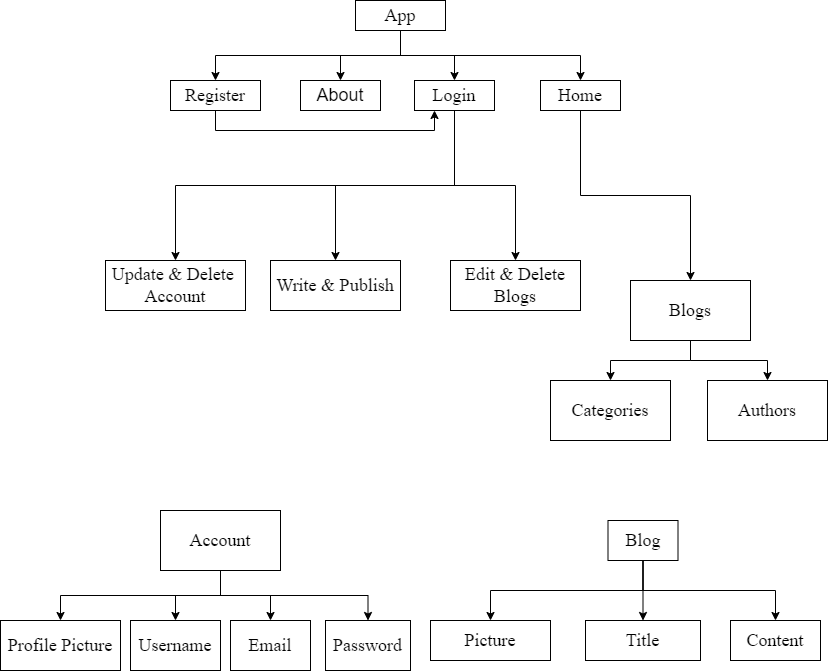

The diagram above was exported from draw.io. Its source (the exported page's mxGraphModel, read from the mxfile embedded in the PNG):
<mxGraphModel dx="1447" dy="-419" grid="1" gridSize="10" guides="1" tooltips="1" connect="1" arrows="1" fold="1" page="1" pageScale="1" pageWidth="827" pageHeight="1169" math="0" shadow="0">
  <root>
    <mxCell id="0" />
    <mxCell id="1" parent="0" />
    <mxCell id="6M8DCGsGhwN3YSyTkPeM-1" value="&lt;span style=&quot;font-size: 18px&quot;&gt;About&lt;/span&gt;" style="rounded=0;whiteSpace=wrap;html=1;" vertex="1" parent="1">
      <mxGeometry x="300" y="1270" width="80" height="30" as="geometry" />
    </mxCell>
    <mxCell id="6M8DCGsGhwN3YSyTkPeM-5" style="edgeStyle=orthogonalEdgeStyle;rounded=0;orthogonalLoop=1;jettySize=auto;html=1;exitX=0.5;exitY=1;exitDx=0;exitDy=0;entryX=0.5;entryY=0;entryDx=0;entryDy=0;fontFamily=Times New Roman;fontSize=18;" edge="1" parent="1" source="6M8DCGsGhwN3YSyTkPeM-2" target="6M8DCGsGhwN3YSyTkPeM-1">
      <mxGeometry relative="1" as="geometry" />
    </mxCell>
    <mxCell id="6M8DCGsGhwN3YSyTkPeM-21" style="edgeStyle=orthogonalEdgeStyle;rounded=0;orthogonalLoop=1;jettySize=auto;html=1;exitX=0.5;exitY=1;exitDx=0;exitDy=0;fontFamily=Times New Roman;fontSize=18;" edge="1" parent="1" source="6M8DCGsGhwN3YSyTkPeM-2" target="6M8DCGsGhwN3YSyTkPeM-9">
      <mxGeometry relative="1" as="geometry" />
    </mxCell>
    <mxCell id="6M8DCGsGhwN3YSyTkPeM-22" style="edgeStyle=orthogonalEdgeStyle;rounded=0;orthogonalLoop=1;jettySize=auto;html=1;exitX=0.5;exitY=1;exitDx=0;exitDy=0;entryX=0.5;entryY=0;entryDx=0;entryDy=0;fontFamily=Times New Roman;fontSize=18;" edge="1" parent="1" source="6M8DCGsGhwN3YSyTkPeM-2" target="6M8DCGsGhwN3YSyTkPeM-7">
      <mxGeometry relative="1" as="geometry" />
    </mxCell>
    <mxCell id="6M8DCGsGhwN3YSyTkPeM-23" style="edgeStyle=orthogonalEdgeStyle;rounded=0;orthogonalLoop=1;jettySize=auto;html=1;exitX=0.5;exitY=1;exitDx=0;exitDy=0;fontFamily=Times New Roman;fontSize=18;" edge="1" parent="1" source="6M8DCGsGhwN3YSyTkPeM-2" target="6M8DCGsGhwN3YSyTkPeM-24">
      <mxGeometry relative="1" as="geometry">
        <mxPoint x="540" y="1270" as="targetPoint" />
      </mxGeometry>
    </mxCell>
    <mxCell id="6M8DCGsGhwN3YSyTkPeM-2" value="App" style="rounded=0;whiteSpace=wrap;html=1;fontFamily=Times New Roman;fontSize=18;" vertex="1" parent="1">
      <mxGeometry x="355" y="1190" width="90" height="30" as="geometry" />
    </mxCell>
    <mxCell id="6M8DCGsGhwN3YSyTkPeM-27" style="edgeStyle=orthogonalEdgeStyle;rounded=0;orthogonalLoop=1;jettySize=auto;html=1;exitX=0.5;exitY=1;exitDx=0;exitDy=0;fontFamily=Times New Roman;fontSize=18;" edge="1" parent="1" source="6M8DCGsGhwN3YSyTkPeM-7" target="6M8DCGsGhwN3YSyTkPeM-28">
      <mxGeometry relative="1" as="geometry">
        <mxPoint x="454" y="1380" as="targetPoint" />
      </mxGeometry>
    </mxCell>
    <mxCell id="6M8DCGsGhwN3YSyTkPeM-29" style="edgeStyle=orthogonalEdgeStyle;rounded=0;orthogonalLoop=1;jettySize=auto;html=1;exitX=0.5;exitY=1;exitDx=0;exitDy=0;fontFamily=Times New Roman;fontSize=18;" edge="1" parent="1" source="6M8DCGsGhwN3YSyTkPeM-7" target="6M8DCGsGhwN3YSyTkPeM-31">
      <mxGeometry relative="1" as="geometry">
        <mxPoint x="340" y="1450" as="targetPoint" />
      </mxGeometry>
    </mxCell>
    <mxCell id="6M8DCGsGhwN3YSyTkPeM-35" style="edgeStyle=orthogonalEdgeStyle;rounded=0;orthogonalLoop=1;jettySize=auto;html=1;exitX=0.5;exitY=1;exitDx=0;exitDy=0;fontFamily=Times New Roman;fontSize=18;" edge="1" parent="1" source="6M8DCGsGhwN3YSyTkPeM-7" target="6M8DCGsGhwN3YSyTkPeM-36">
      <mxGeometry relative="1" as="geometry">
        <mxPoint x="560" y="1450" as="targetPoint" />
      </mxGeometry>
    </mxCell>
    <mxCell id="6M8DCGsGhwN3YSyTkPeM-7" value="Login" style="rounded=0;whiteSpace=wrap;html=1;fontFamily=Times New Roman;fontSize=18;" vertex="1" parent="1">
      <mxGeometry x="414" y="1270" width="80" height="30" as="geometry" />
    </mxCell>
    <mxCell id="6M8DCGsGhwN3YSyTkPeM-32" style="edgeStyle=orthogonalEdgeStyle;rounded=0;orthogonalLoop=1;jettySize=auto;html=1;exitX=0.5;exitY=1;exitDx=0;exitDy=0;entryX=0.25;entryY=1;entryDx=0;entryDy=0;fontFamily=Times New Roman;fontSize=18;" edge="1" parent="1" source="6M8DCGsGhwN3YSyTkPeM-9" target="6M8DCGsGhwN3YSyTkPeM-7">
      <mxGeometry relative="1" as="geometry" />
    </mxCell>
    <mxCell id="6M8DCGsGhwN3YSyTkPeM-9" value="Register" style="rounded=0;whiteSpace=wrap;html=1;fontFamily=Times New Roman;fontSize=18;" vertex="1" parent="1">
      <mxGeometry x="170" y="1270" width="90" height="30" as="geometry" />
    </mxCell>
    <mxCell id="6M8DCGsGhwN3YSyTkPeM-33" style="edgeStyle=orthogonalEdgeStyle;rounded=0;orthogonalLoop=1;jettySize=auto;html=1;exitX=0.5;exitY=1;exitDx=0;exitDy=0;fontFamily=Times New Roman;fontSize=18;" edge="1" parent="1" source="6M8DCGsGhwN3YSyTkPeM-24" target="6M8DCGsGhwN3YSyTkPeM-34">
      <mxGeometry relative="1" as="geometry">
        <mxPoint x="580" y="1350" as="targetPoint" />
      </mxGeometry>
    </mxCell>
    <mxCell id="6M8DCGsGhwN3YSyTkPeM-24" value="Home" style="rounded=0;whiteSpace=wrap;html=1;fontFamily=Times New Roman;fontSize=18;" vertex="1" parent="1">
      <mxGeometry x="540" y="1270" width="80" height="30" as="geometry" />
    </mxCell>
    <mxCell id="6M8DCGsGhwN3YSyTkPeM-28" value="Write &amp;amp; Publish" style="rounded=0;whiteSpace=wrap;html=1;fontFamily=Times New Roman;fontSize=18;" vertex="1" parent="1">
      <mxGeometry x="270" y="1450" width="130" height="50" as="geometry" />
    </mxCell>
    <mxCell id="6M8DCGsGhwN3YSyTkPeM-31" value="Update &amp;amp; Delete&amp;nbsp;&lt;br&gt;Account" style="rounded=0;whiteSpace=wrap;html=1;fontFamily=Times New Roman;fontSize=18;" vertex="1" parent="1">
      <mxGeometry x="105" y="1450" width="140" height="50" as="geometry" />
    </mxCell>
    <mxCell id="6M8DCGsGhwN3YSyTkPeM-54" style="edgeStyle=orthogonalEdgeStyle;rounded=0;orthogonalLoop=1;jettySize=auto;html=1;exitX=0.5;exitY=1;exitDx=0;exitDy=0;fontFamily=Times New Roman;fontSize=18;" edge="1" parent="1" source="6M8DCGsGhwN3YSyTkPeM-34" target="6M8DCGsGhwN3YSyTkPeM-38">
      <mxGeometry relative="1" as="geometry" />
    </mxCell>
    <mxCell id="6M8DCGsGhwN3YSyTkPeM-55" style="edgeStyle=orthogonalEdgeStyle;rounded=0;orthogonalLoop=1;jettySize=auto;html=1;exitX=0.5;exitY=1;exitDx=0;exitDy=0;entryX=0.5;entryY=0;entryDx=0;entryDy=0;fontFamily=Times New Roman;fontSize=18;" edge="1" parent="1" source="6M8DCGsGhwN3YSyTkPeM-34" target="6M8DCGsGhwN3YSyTkPeM-42">
      <mxGeometry relative="1" as="geometry" />
    </mxCell>
    <mxCell id="6M8DCGsGhwN3YSyTkPeM-34" value="Blogs" style="rounded=0;whiteSpace=wrap;html=1;fontFamily=Times New Roman;fontSize=18;" vertex="1" parent="1">
      <mxGeometry x="630" y="1470" width="120" height="60" as="geometry" />
    </mxCell>
    <mxCell id="6M8DCGsGhwN3YSyTkPeM-36" value="&lt;span&gt;Edit &amp;amp; Delete&lt;/span&gt;&lt;br&gt;&lt;span&gt;Blogs&lt;/span&gt;" style="rounded=0;whiteSpace=wrap;html=1;fontFamily=Times New Roman;fontSize=18;" vertex="1" parent="1">
      <mxGeometry x="450" y="1450" width="130" height="50" as="geometry" />
    </mxCell>
    <mxCell id="6M8DCGsGhwN3YSyTkPeM-38" value="Categories" style="rounded=0;whiteSpace=wrap;html=1;fontFamily=Times New Roman;fontSize=18;" vertex="1" parent="1">
      <mxGeometry x="550" y="1570" width="120" height="60" as="geometry" />
    </mxCell>
    <mxCell id="6M8DCGsGhwN3YSyTkPeM-42" value="Authors" style="rounded=0;whiteSpace=wrap;html=1;fontFamily=Times New Roman;fontSize=18;" vertex="1" parent="1">
      <mxGeometry x="707" y="1570" width="120" height="60" as="geometry" />
    </mxCell>
    <mxCell id="6M8DCGsGhwN3YSyTkPeM-45" style="edgeStyle=orthogonalEdgeStyle;rounded=0;orthogonalLoop=1;jettySize=auto;html=1;exitX=0.5;exitY=1;exitDx=0;exitDy=0;fontFamily=Times New Roman;fontSize=18;" edge="1" parent="1" source="6M8DCGsGhwN3YSyTkPeM-44" target="6M8DCGsGhwN3YSyTkPeM-46">
      <mxGeometry relative="1" as="geometry">
        <mxPoint x="50" y="1810" as="targetPoint" />
      </mxGeometry>
    </mxCell>
    <mxCell id="6M8DCGsGhwN3YSyTkPeM-47" style="edgeStyle=orthogonalEdgeStyle;rounded=0;orthogonalLoop=1;jettySize=auto;html=1;exitX=0.5;exitY=1;exitDx=0;exitDy=0;fontFamily=Times New Roman;fontSize=18;" edge="1" parent="1" source="6M8DCGsGhwN3YSyTkPeM-44" target="6M8DCGsGhwN3YSyTkPeM-52">
      <mxGeometry relative="1" as="geometry">
        <mxPoint x="330" y="1810" as="targetPoint" />
      </mxGeometry>
    </mxCell>
    <mxCell id="6M8DCGsGhwN3YSyTkPeM-48" style="edgeStyle=orthogonalEdgeStyle;rounded=0;orthogonalLoop=1;jettySize=auto;html=1;exitX=0.5;exitY=1;exitDx=0;exitDy=0;fontFamily=Times New Roman;fontSize=18;" edge="1" parent="1" source="6M8DCGsGhwN3YSyTkPeM-44" target="6M8DCGsGhwN3YSyTkPeM-49">
      <mxGeometry relative="1" as="geometry">
        <mxPoint x="160" y="1810" as="targetPoint" />
      </mxGeometry>
    </mxCell>
    <mxCell id="6M8DCGsGhwN3YSyTkPeM-50" style="edgeStyle=orthogonalEdgeStyle;rounded=0;orthogonalLoop=1;jettySize=auto;html=1;exitX=0.5;exitY=1;exitDx=0;exitDy=0;fontFamily=Times New Roman;fontSize=18;" edge="1" parent="1" source="6M8DCGsGhwN3YSyTkPeM-44" target="6M8DCGsGhwN3YSyTkPeM-51">
      <mxGeometry relative="1" as="geometry">
        <mxPoint x="270" y="1810" as="targetPoint" />
      </mxGeometry>
    </mxCell>
    <mxCell id="6M8DCGsGhwN3YSyTkPeM-44" value="Account" style="rounded=0;whiteSpace=wrap;html=1;fontFamily=Times New Roman;fontSize=18;" vertex="1" parent="1">
      <mxGeometry x="160" y="1700" width="120" height="60" as="geometry" />
    </mxCell>
    <mxCell id="6M8DCGsGhwN3YSyTkPeM-46" value="Profile Picture" style="rounded=0;whiteSpace=wrap;html=1;fontFamily=Times New Roman;fontSize=18;" vertex="1" parent="1">
      <mxGeometry y="1810" width="120" height="50" as="geometry" />
    </mxCell>
    <mxCell id="6M8DCGsGhwN3YSyTkPeM-49" value="Username" style="rounded=0;whiteSpace=wrap;html=1;fontFamily=Times New Roman;fontSize=18;" vertex="1" parent="1">
      <mxGeometry x="130" y="1810" width="90" height="50" as="geometry" />
    </mxCell>
    <mxCell id="6M8DCGsGhwN3YSyTkPeM-51" value="Email" style="rounded=0;whiteSpace=wrap;html=1;fontFamily=Times New Roman;fontSize=18;" vertex="1" parent="1">
      <mxGeometry x="230" y="1810" width="80" height="50" as="geometry" />
    </mxCell>
    <mxCell id="6M8DCGsGhwN3YSyTkPeM-52" value="Password" style="rounded=0;whiteSpace=wrap;html=1;fontFamily=Times New Roman;fontSize=18;" vertex="1" parent="1">
      <mxGeometry x="325" y="1810" width="85" height="50" as="geometry" />
    </mxCell>
    <mxCell id="6M8DCGsGhwN3YSyTkPeM-56" style="edgeStyle=orthogonalEdgeStyle;rounded=0;orthogonalLoop=1;jettySize=auto;html=1;exitX=0.5;exitY=1;exitDx=0;exitDy=0;fontFamily=Times New Roman;fontSize=18;" edge="1" parent="1" source="6M8DCGsGhwN3YSyTkPeM-53" target="6M8DCGsGhwN3YSyTkPeM-58">
      <mxGeometry relative="1" as="geometry">
        <mxPoint x="500" y="1810" as="targetPoint" />
      </mxGeometry>
    </mxCell>
    <mxCell id="6M8DCGsGhwN3YSyTkPeM-59" style="edgeStyle=orthogonalEdgeStyle;rounded=0;orthogonalLoop=1;jettySize=auto;html=1;exitX=0.5;exitY=1;exitDx=0;exitDy=0;fontFamily=Times New Roman;fontSize=18;" edge="1" parent="1" source="6M8DCGsGhwN3YSyTkPeM-53" target="6M8DCGsGhwN3YSyTkPeM-60">
      <mxGeometry relative="1" as="geometry">
        <mxPoint x="665" y="1800" as="targetPoint" />
      </mxGeometry>
    </mxCell>
    <mxCell id="6M8DCGsGhwN3YSyTkPeM-61" style="edgeStyle=orthogonalEdgeStyle;rounded=0;orthogonalLoop=1;jettySize=auto;html=1;exitX=0.5;exitY=1;exitDx=0;exitDy=0;fontFamily=Times New Roman;fontSize=18;" edge="1" parent="1" source="6M8DCGsGhwN3YSyTkPeM-53" target="6M8DCGsGhwN3YSyTkPeM-63">
      <mxGeometry relative="1" as="geometry">
        <mxPoint x="810" y="1800" as="targetPoint" />
      </mxGeometry>
    </mxCell>
    <mxCell id="6M8DCGsGhwN3YSyTkPeM-53" value="Blog" style="rounded=0;whiteSpace=wrap;html=1;fontFamily=Times New Roman;fontSize=18;" vertex="1" parent="1">
      <mxGeometry x="607.5" y="1710" width="70" height="40" as="geometry" />
    </mxCell>
    <mxCell id="6M8DCGsGhwN3YSyTkPeM-58" value="Picture" style="rounded=0;whiteSpace=wrap;html=1;fontFamily=Times New Roman;fontSize=18;" vertex="1" parent="1">
      <mxGeometry x="430" y="1810" width="120" height="40" as="geometry" />
    </mxCell>
    <mxCell id="6M8DCGsGhwN3YSyTkPeM-60" value="Title" style="rounded=0;whiteSpace=wrap;html=1;fontFamily=Times New Roman;fontSize=18;" vertex="1" parent="1">
      <mxGeometry x="585" y="1810" width="115" height="40" as="geometry" />
    </mxCell>
    <mxCell id="6M8DCGsGhwN3YSyTkPeM-63" value="Content" style="rounded=0;whiteSpace=wrap;html=1;fontFamily=Times New Roman;fontSize=18;" vertex="1" parent="1">
      <mxGeometry x="730" y="1810" width="90" height="40" as="geometry" />
    </mxCell>
  </root>
</mxGraphModel>